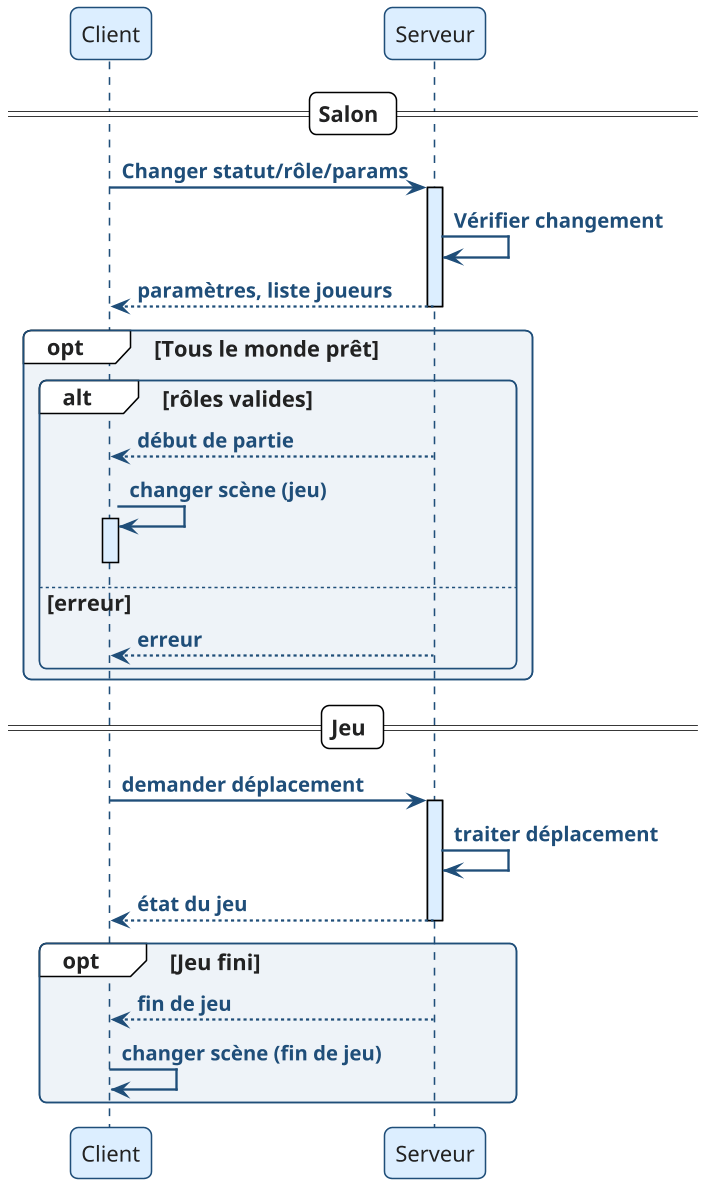

The diagram above was rendered by PlantUML. Its source (embedded in the PNG):
@startuml
!include theme.puml


participant Client
participant Serveur


== Salon ==
Client -> Serveur : Changer statut/rôle/params
activate Serveur
Serveur -> Serveur : Vérifier changement
Serveur --> Client : paramètres, liste joueurs
deactivate Serveur
opt Tous le monde prêt
alt rôles valides
Serveur --> Client : début de partie
Client -> Client : changer scène (jeu)
activate Client
deactivate Client
else erreur
Serveur --> Client : erreur
end
end
== Jeu ==
Client -> Serveur : demander déplacement
activate Serveur
Serveur -> Serveur : traiter déplacement
Serveur --> Client : état du jeu
deactivate Serveur
opt Jeu fini
Serveur --> Client : fin de jeu
Client -> Client : changer scène (fin de jeu)
end
@enduml